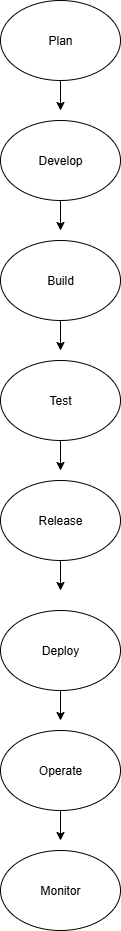

The diagram above was exported from draw.io. Its source (the exported page's mxGraphModel, read from the mxfile embedded in the PNG):
<mxGraphModel dx="1158" dy="586" grid="1" gridSize="10" guides="1" tooltips="1" connect="1" arrows="1" fold="1" page="1" pageScale="1" pageWidth="850" pageHeight="1100" math="0" shadow="0">
  <root>
    <mxCell id="0" />
    <mxCell id="1" parent="0" />
    <mxCell id="PQuMr_3_VNEwlDpF0ClT-2" value="Plan" style="ellipse;whiteSpace=wrap;html=1;" vertex="1" parent="1">
      <mxGeometry x="340" y="50" width="120" height="80" as="geometry" />
    </mxCell>
    <mxCell id="PQuMr_3_VNEwlDpF0ClT-3" value="" style="endArrow=classic;html=1;rounded=0;exitX=0.5;exitY=1;exitDx=0;exitDy=0;" edge="1" parent="1" source="PQuMr_3_VNEwlDpF0ClT-2">
      <mxGeometry width="50" height="50" relative="1" as="geometry">
        <mxPoint x="410" y="140" as="sourcePoint" />
        <mxPoint x="400" y="160" as="targetPoint" />
      </mxGeometry>
    </mxCell>
    <mxCell id="PQuMr_3_VNEwlDpF0ClT-4" value="Develop" style="ellipse;whiteSpace=wrap;html=1;" vertex="1" parent="1">
      <mxGeometry x="340" y="170" width="120" height="80" as="geometry" />
    </mxCell>
    <mxCell id="PQuMr_3_VNEwlDpF0ClT-5" value="" style="endArrow=classic;html=1;rounded=0;exitX=0.5;exitY=1;exitDx=0;exitDy=0;" edge="1" parent="1" source="PQuMr_3_VNEwlDpF0ClT-4">
      <mxGeometry width="50" height="50" relative="1" as="geometry">
        <mxPoint x="340" y="310" as="sourcePoint" />
        <mxPoint x="400" y="280" as="targetPoint" />
      </mxGeometry>
    </mxCell>
    <mxCell id="PQuMr_3_VNEwlDpF0ClT-6" value="Build" style="ellipse;whiteSpace=wrap;html=1;" vertex="1" parent="1">
      <mxGeometry x="340" y="290" width="120" height="80" as="geometry" />
    </mxCell>
    <mxCell id="PQuMr_3_VNEwlDpF0ClT-7" value="" style="endArrow=classic;html=1;rounded=0;exitX=0.5;exitY=1;exitDx=0;exitDy=0;" edge="1" parent="1" source="PQuMr_3_VNEwlDpF0ClT-6">
      <mxGeometry width="50" height="50" relative="1" as="geometry">
        <mxPoint x="350" y="430" as="sourcePoint" />
        <mxPoint x="400" y="400" as="targetPoint" />
      </mxGeometry>
    </mxCell>
    <mxCell id="PQuMr_3_VNEwlDpF0ClT-8" value="Test" style="ellipse;whiteSpace=wrap;html=1;" vertex="1" parent="1">
      <mxGeometry x="340" y="410" width="120" height="80" as="geometry" />
    </mxCell>
    <mxCell id="PQuMr_3_VNEwlDpF0ClT-9" value="" style="endArrow=classic;html=1;rounded=0;exitX=0.5;exitY=1;exitDx=0;exitDy=0;" edge="1" parent="1" source="PQuMr_3_VNEwlDpF0ClT-8">
      <mxGeometry width="50" height="50" relative="1" as="geometry">
        <mxPoint x="350" y="570" as="sourcePoint" />
        <mxPoint x="400" y="520" as="targetPoint" />
      </mxGeometry>
    </mxCell>
    <mxCell id="PQuMr_3_VNEwlDpF0ClT-10" value="Release" style="ellipse;whiteSpace=wrap;html=1;" vertex="1" parent="1">
      <mxGeometry x="340" y="530" width="120" height="80" as="geometry" />
    </mxCell>
    <mxCell id="PQuMr_3_VNEwlDpF0ClT-11" value="" style="endArrow=classic;html=1;rounded=0;exitX=0.5;exitY=1;exitDx=0;exitDy=0;" edge="1" parent="1" source="PQuMr_3_VNEwlDpF0ClT-10">
      <mxGeometry width="50" height="50" relative="1" as="geometry">
        <mxPoint x="360" y="700" as="sourcePoint" />
        <mxPoint x="400" y="640" as="targetPoint" />
      </mxGeometry>
    </mxCell>
    <mxCell id="PQuMr_3_VNEwlDpF0ClT-12" value="Deploy" style="ellipse;whiteSpace=wrap;html=1;" vertex="1" parent="1">
      <mxGeometry x="340" y="660" width="120" height="80" as="geometry" />
    </mxCell>
    <mxCell id="PQuMr_3_VNEwlDpF0ClT-13" value="" style="endArrow=classic;html=1;rounded=0;exitX=0.5;exitY=1;exitDx=0;exitDy=0;" edge="1" parent="1" source="PQuMr_3_VNEwlDpF0ClT-12">
      <mxGeometry width="50" height="50" relative="1" as="geometry">
        <mxPoint x="360" y="830" as="sourcePoint" />
        <mxPoint x="400" y="770" as="targetPoint" />
      </mxGeometry>
    </mxCell>
    <mxCell id="PQuMr_3_VNEwlDpF0ClT-14" value="Operate" style="ellipse;whiteSpace=wrap;html=1;" vertex="1" parent="1">
      <mxGeometry x="340" y="780" width="120" height="80" as="geometry" />
    </mxCell>
    <mxCell id="PQuMr_3_VNEwlDpF0ClT-15" value="" style="endArrow=classic;html=1;rounded=0;exitX=0.5;exitY=1;exitDx=0;exitDy=0;" edge="1" parent="1" source="PQuMr_3_VNEwlDpF0ClT-14">
      <mxGeometry width="50" height="50" relative="1" as="geometry">
        <mxPoint x="360" y="970" as="sourcePoint" />
        <mxPoint x="400" y="890" as="targetPoint" />
      </mxGeometry>
    </mxCell>
    <mxCell id="PQuMr_3_VNEwlDpF0ClT-16" value="Monitor" style="ellipse;whiteSpace=wrap;html=1;" vertex="1" parent="1">
      <mxGeometry x="340" y="900" width="120" height="80" as="geometry" />
    </mxCell>
  </root>
</mxGraphModel>